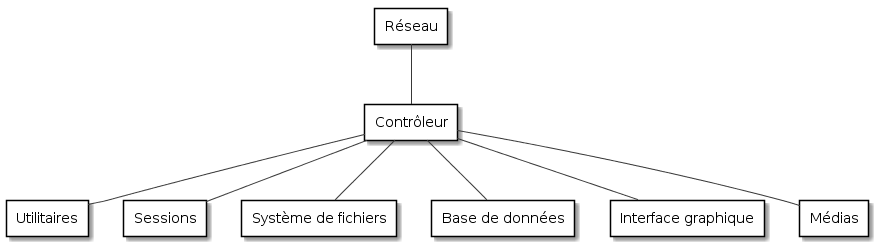

The diagram above was rendered by PlantUML. Its source (embedded in the PNG):
@startuml

skinparam monochrome true

package "Utilitaires" <<Rectangle>> {
}

package "Réseau" <<Rectangle>> {
}

package "Sessions" <<Rectangle>> {
}

package "Contrôleur" <<Rectangle>> {
}

package "Système de fichiers" <<Rectangle>> {
}

package "Base de données" <<Rectangle>> {
}

package "Interface graphique" <<Rectangle>> {
}

package "Médias" <<Rectangle>> {
}

"Réseau" -- "Contrôleur"

"Contrôleur" -- "Sessions"

"Contrôleur" -- "Base de données"

"Contrôleur" -- "Utilitaires"

"Contrôleur" -- "Système de fichiers"

"Contrôleur" -- "Interface graphique"

"Contrôleur" -- "Médias"

@enduml